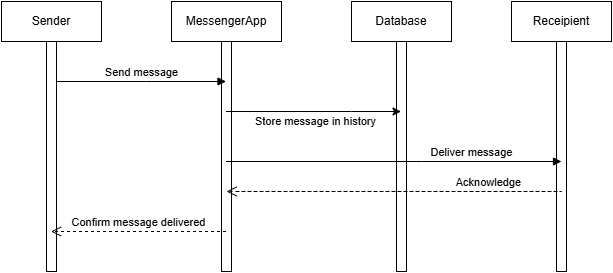

The diagram above was exported from draw.io. Its source (the exported page's mxGraphModel, read from the mxfile embedded in the PNG):
<mxGraphModel dx="612" dy="533" grid="1" gridSize="10" guides="1" tooltips="1" connect="1" arrows="1" fold="1" page="1" pageScale="1" pageWidth="850" pageHeight="1100" background="#ffffff" math="0" shadow="0">
  <root>
    <mxCell id="0" />
    <mxCell id="1" parent="0" />
    <mxCell id="aM9ryv3xv72pqoxQDRHE-1" value="Sender" style="shape=umlLifeline;perimeter=lifelinePerimeter;whiteSpace=wrap;html=1;container=0;dropTarget=0;collapsible=0;recursiveResize=0;outlineConnect=0;portConstraint=eastwest;newEdgeStyle={&quot;edgeStyle&quot;:&quot;elbowEdgeStyle&quot;,&quot;elbow&quot;:&quot;vertical&quot;,&quot;curved&quot;:0,&quot;rounded&quot;:0};size=40;" parent="1" vertex="1">
      <mxGeometry x="40" y="40" width="100" height="270" as="geometry" />
    </mxCell>
    <mxCell id="aM9ryv3xv72pqoxQDRHE-2" value="" style="html=1;points=[];perimeter=orthogonalPerimeter;outlineConnect=0;targetShapes=umlLifeline;portConstraint=eastwest;newEdgeStyle={&quot;edgeStyle&quot;:&quot;elbowEdgeStyle&quot;,&quot;elbow&quot;:&quot;vertical&quot;,&quot;curved&quot;:0,&quot;rounded&quot;:0};" parent="aM9ryv3xv72pqoxQDRHE-1" vertex="1">
      <mxGeometry x="45" y="40" width="10" height="230" as="geometry" />
    </mxCell>
    <mxCell id="aM9ryv3xv72pqoxQDRHE-5" value="MessengerApp" style="shape=umlLifeline;perimeter=lifelinePerimeter;whiteSpace=wrap;html=1;container=0;dropTarget=0;collapsible=0;recursiveResize=0;outlineConnect=0;portConstraint=eastwest;newEdgeStyle={&quot;edgeStyle&quot;:&quot;elbowEdgeStyle&quot;,&quot;elbow&quot;:&quot;vertical&quot;,&quot;curved&quot;:0,&quot;rounded&quot;:0};" parent="1" vertex="1">
      <mxGeometry x="210" y="40" width="110" height="270" as="geometry" />
    </mxCell>
    <mxCell id="aM9ryv3xv72pqoxQDRHE-6" value="" style="html=1;points=[];perimeter=orthogonalPerimeter;outlineConnect=0;targetShapes=umlLifeline;portConstraint=eastwest;newEdgeStyle={&quot;edgeStyle&quot;:&quot;elbowEdgeStyle&quot;,&quot;elbow&quot;:&quot;vertical&quot;,&quot;curved&quot;:0,&quot;rounded&quot;:0};" parent="aM9ryv3xv72pqoxQDRHE-5" vertex="1">
      <mxGeometry x="50" y="40" width="10" height="230" as="geometry" />
    </mxCell>
    <mxCell id="aM9ryv3xv72pqoxQDRHE-7" value="Send message" style="html=1;verticalAlign=bottom;endArrow=block;edgeStyle=elbowEdgeStyle;elbow=vertical;curved=0;rounded=0;" parent="1" source="aM9ryv3xv72pqoxQDRHE-2" target="aM9ryv3xv72pqoxQDRHE-5" edge="1">
      <mxGeometry relative="1" as="geometry">
        <mxPoint x="100" y="120" as="sourcePoint" />
        <Array as="points">
          <mxPoint x="185" y="120" />
        </Array>
        <mxPoint x="240" y="120" as="targetPoint" />
      </mxGeometry>
    </mxCell>
    <mxCell id="2E7-eYQ0RCAgFmNgAY3O-1" value="Database" style="shape=umlLifeline;perimeter=lifelinePerimeter;whiteSpace=wrap;html=1;container=0;dropTarget=0;collapsible=0;recursiveResize=0;outlineConnect=0;portConstraint=eastwest;newEdgeStyle={&quot;edgeStyle&quot;:&quot;elbowEdgeStyle&quot;,&quot;elbow&quot;:&quot;vertical&quot;,&quot;curved&quot;:0,&quot;rounded&quot;:0};" vertex="1" parent="1">
      <mxGeometry x="390" y="40" width="100" height="270" as="geometry" />
    </mxCell>
    <mxCell id="2E7-eYQ0RCAgFmNgAY3O-2" value="" style="html=1;points=[];perimeter=orthogonalPerimeter;outlineConnect=0;targetShapes=umlLifeline;portConstraint=eastwest;newEdgeStyle={&quot;edgeStyle&quot;:&quot;elbowEdgeStyle&quot;,&quot;elbow&quot;:&quot;vertical&quot;,&quot;curved&quot;:0,&quot;rounded&quot;:0};" vertex="1" parent="2E7-eYQ0RCAgFmNgAY3O-1">
      <mxGeometry x="45" y="40" width="10" height="230" as="geometry" />
    </mxCell>
    <mxCell id="aM9ryv3xv72pqoxQDRHE-10" value="Confirm message delivered" style="html=1;verticalAlign=bottom;endArrow=open;dashed=1;endSize=8;edgeStyle=elbowEdgeStyle;elbow=vertical;curved=0;rounded=0;" parent="1" source="aM9ryv3xv72pqoxQDRHE-5" target="aM9ryv3xv72pqoxQDRHE-1" edge="1">
      <mxGeometry relative="1" as="geometry">
        <mxPoint x="100" y="260" as="targetPoint" />
        <Array as="points">
          <mxPoint x="180" y="270" />
        </Array>
        <mxPoint x="260" y="260" as="sourcePoint" />
      </mxGeometry>
    </mxCell>
    <mxCell id="2E7-eYQ0RCAgFmNgAY3O-12" value="Receipient" style="shape=umlLifeline;perimeter=lifelinePerimeter;whiteSpace=wrap;html=1;container=0;dropTarget=0;collapsible=0;recursiveResize=0;outlineConnect=0;portConstraint=eastwest;newEdgeStyle={&quot;edgeStyle&quot;:&quot;elbowEdgeStyle&quot;,&quot;elbow&quot;:&quot;vertical&quot;,&quot;curved&quot;:0,&quot;rounded&quot;:0};" vertex="1" parent="1">
      <mxGeometry x="550" y="40" width="100" height="270" as="geometry" />
    </mxCell>
    <mxCell id="2E7-eYQ0RCAgFmNgAY3O-13" value="" style="html=1;points=[];perimeter=orthogonalPerimeter;outlineConnect=0;targetShapes=umlLifeline;portConstraint=eastwest;newEdgeStyle={&quot;edgeStyle&quot;:&quot;elbowEdgeStyle&quot;,&quot;elbow&quot;:&quot;vertical&quot;,&quot;curved&quot;:0,&quot;rounded&quot;:0};" vertex="1" parent="2E7-eYQ0RCAgFmNgAY3O-12">
      <mxGeometry x="45" y="40" width="10" height="230" as="geometry" />
    </mxCell>
    <mxCell id="2E7-eYQ0RCAgFmNgAY3O-17" value="Store message in history" style="endArrow=classic;html=1;rounded=0;" edge="1" parent="1" source="aM9ryv3xv72pqoxQDRHE-5" target="2E7-eYQ0RCAgFmNgAY3O-1">
      <mxGeometry x="0.0029" y="-10" width="50" height="50" relative="1" as="geometry">
        <mxPoint x="400" y="230" as="sourcePoint" />
        <mxPoint x="450" y="180" as="targetPoint" />
        <Array as="points">
          <mxPoint x="390" y="150" />
        </Array>
        <mxPoint x="1" as="offset" />
      </mxGeometry>
    </mxCell>
    <mxCell id="aM9ryv3xv72pqoxQDRHE-9" value="Deliver message" style="html=1;verticalAlign=bottom;endArrow=block;edgeStyle=elbowEdgeStyle;elbow=vertical;curved=0;rounded=0;" parent="1" source="aM9ryv3xv72pqoxQDRHE-5" edge="1">
      <mxGeometry x="0.4576" relative="1" as="geometry">
        <mxPoint x="275" y="200" as="sourcePoint" />
        <Array as="points" />
        <mxPoint x="600" y="200" as="targetPoint" />
        <mxPoint as="offset" />
      </mxGeometry>
    </mxCell>
    <mxCell id="aM9ryv3xv72pqoxQDRHE-8" value="Acknowledge" style="html=1;verticalAlign=bottom;endArrow=open;dashed=1;endSize=8;edgeStyle=elbowEdgeStyle;elbow=vertical;curved=0;rounded=0;" parent="1" edge="1">
      <mxGeometry x="0.2057" relative="1" as="geometry">
        <mxPoint x="265" y="230" as="targetPoint" />
        <Array as="points">
          <mxPoint x="600" y="230" />
        </Array>
        <mxPoint x="275" y="230" as="sourcePoint" />
        <mxPoint as="offset" />
      </mxGeometry>
    </mxCell>
  </root>
</mxGraphModel>